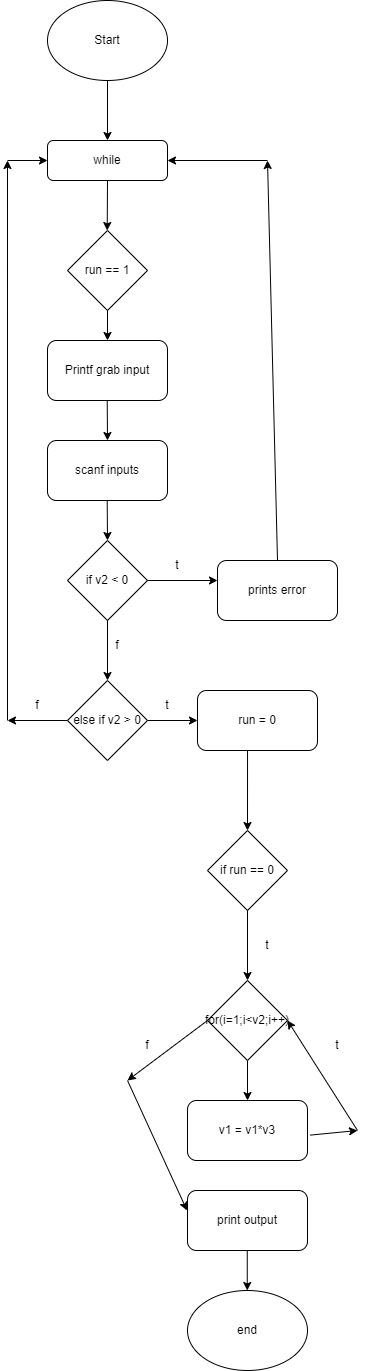

The diagram above was exported from draw.io. Its source (the exported page's mxGraphModel, read from the mxfile embedded in the PNG):
<mxGraphModel dx="1077" dy="1920" grid="1" gridSize="10" guides="1" tooltips="1" connect="1" arrows="1" fold="1" page="1" pageScale="1" pageWidth="827" pageHeight="1169" math="0" shadow="0">
  <root>
    <mxCell id="WIyWlLk6GJQsqaUBKTNV-0" />
    <mxCell id="WIyWlLk6GJQsqaUBKTNV-1" parent="WIyWlLk6GJQsqaUBKTNV-0" />
    <mxCell id="gGUVhxes3P-bDFSgA43t-0" value="while&lt;br&gt;" style="rounded=1;whiteSpace=wrap;html=1;fontSize=12;glass=0;strokeWidth=1;shadow=0;" vertex="1" parent="WIyWlLk6GJQsqaUBKTNV-1">
      <mxGeometry x="170" y="190" width="120" height="40" as="geometry" />
    </mxCell>
    <mxCell id="gGUVhxes3P-bDFSgA43t-1" value="Start" style="ellipse;whiteSpace=wrap;html=1;" vertex="1" parent="WIyWlLk6GJQsqaUBKTNV-1">
      <mxGeometry x="170" y="50" width="120" height="80" as="geometry" />
    </mxCell>
    <mxCell id="gGUVhxes3P-bDFSgA43t-2" value="" style="endArrow=classic;html=1;rounded=0;exitX=0.5;exitY=1;exitDx=0;exitDy=0;entryX=0.5;entryY=0;entryDx=0;entryDy=0;" edge="1" parent="WIyWlLk6GJQsqaUBKTNV-1" source="gGUVhxes3P-bDFSgA43t-1" target="gGUVhxes3P-bDFSgA43t-0">
      <mxGeometry width="50" height="50" relative="1" as="geometry">
        <mxPoint x="220" y="190" as="sourcePoint" />
        <mxPoint x="270" y="150" as="targetPoint" />
      </mxGeometry>
    </mxCell>
    <mxCell id="gGUVhxes3P-bDFSgA43t-4" value="" style="endArrow=classic;html=1;rounded=0;entryX=0.5;entryY=0;entryDx=0;entryDy=0;exitX=0.5;exitY=1;exitDx=0;exitDy=0;" edge="1" parent="WIyWlLk6GJQsqaUBKTNV-1" source="gGUVhxes3P-bDFSgA43t-0">
      <mxGeometry width="50" height="50" relative="1" as="geometry">
        <mxPoint x="230" y="240" as="sourcePoint" />
        <mxPoint x="229.71000000000004" y="280" as="targetPoint" />
      </mxGeometry>
    </mxCell>
    <mxCell id="gGUVhxes3P-bDFSgA43t-6" value="run == 1&lt;br&gt;" style="rhombus;whiteSpace=wrap;html=1;" vertex="1" parent="WIyWlLk6GJQsqaUBKTNV-1">
      <mxGeometry x="190" y="280" width="80" height="80" as="geometry" />
    </mxCell>
    <mxCell id="gGUVhxes3P-bDFSgA43t-7" value="Printf grab input" style="rounded=1;whiteSpace=wrap;html=1;" vertex="1" parent="WIyWlLk6GJQsqaUBKTNV-1">
      <mxGeometry x="170" y="390" width="120" height="60" as="geometry" />
    </mxCell>
    <mxCell id="gGUVhxes3P-bDFSgA43t-8" value="" style="endArrow=classic;html=1;rounded=0;exitX=0.5;exitY=1;exitDx=0;exitDy=0;" edge="1" parent="WIyWlLk6GJQsqaUBKTNV-1">
      <mxGeometry width="50" height="50" relative="1" as="geometry">
        <mxPoint x="230" y="360" as="sourcePoint" />
        <mxPoint x="230" y="390" as="targetPoint" />
      </mxGeometry>
    </mxCell>
    <mxCell id="gGUVhxes3P-bDFSgA43t-9" value="scanf inputs" style="rounded=1;whiteSpace=wrap;html=1;" vertex="1" parent="WIyWlLk6GJQsqaUBKTNV-1">
      <mxGeometry x="170" y="490" width="120" height="60" as="geometry" />
    </mxCell>
    <mxCell id="gGUVhxes3P-bDFSgA43t-10" value="" style="endArrow=classic;html=1;rounded=0;exitX=0.5;exitY=1;exitDx=0;exitDy=0;entryX=0.5;entryY=0;entryDx=0;entryDy=0;" edge="1" parent="WIyWlLk6GJQsqaUBKTNV-1" target="gGUVhxes3P-bDFSgA43t-9">
      <mxGeometry width="50" height="50" relative="1" as="geometry">
        <mxPoint x="229.71000000000004" y="450" as="sourcePoint" />
        <mxPoint x="229.71" y="480" as="targetPoint" />
      </mxGeometry>
    </mxCell>
    <mxCell id="gGUVhxes3P-bDFSgA43t-11" value="" style="endArrow=classic;html=1;rounded=0;exitX=0.5;exitY=1;exitDx=0;exitDy=0;entryX=0.5;entryY=0;entryDx=0;entryDy=0;" edge="1" parent="WIyWlLk6GJQsqaUBKTNV-1">
      <mxGeometry width="50" height="50" relative="1" as="geometry">
        <mxPoint x="229.71000000000004" y="550" as="sourcePoint" />
        <mxPoint x="230" y="590" as="targetPoint" />
      </mxGeometry>
    </mxCell>
    <mxCell id="gGUVhxes3P-bDFSgA43t-20" value="if v2 &amp;lt; 0" style="rhombus;whiteSpace=wrap;html=1;" vertex="1" parent="WIyWlLk6GJQsqaUBKTNV-1">
      <mxGeometry x="190" y="590" width="80" height="80" as="geometry" />
    </mxCell>
    <mxCell id="gGUVhxes3P-bDFSgA43t-21" value="" style="endArrow=classic;html=1;rounded=0;exitX=1;exitY=0.5;exitDx=0;exitDy=0;" edge="1" parent="WIyWlLk6GJQsqaUBKTNV-1" source="gGUVhxes3P-bDFSgA43t-20">
      <mxGeometry width="50" height="50" relative="1" as="geometry">
        <mxPoint x="280" y="650" as="sourcePoint" />
        <mxPoint x="340" y="630" as="targetPoint" />
      </mxGeometry>
    </mxCell>
    <mxCell id="gGUVhxes3P-bDFSgA43t-22" value="" style="endArrow=classic;html=1;rounded=0;exitX=0.5;exitY=1;exitDx=0;exitDy=0;" edge="1" parent="WIyWlLk6GJQsqaUBKTNV-1" source="gGUVhxes3P-bDFSgA43t-20">
      <mxGeometry width="50" height="50" relative="1" as="geometry">
        <mxPoint x="220" y="730" as="sourcePoint" />
        <mxPoint x="230" y="730" as="targetPoint" />
      </mxGeometry>
    </mxCell>
    <mxCell id="gGUVhxes3P-bDFSgA43t-23" value="prints error&lt;br&gt;" style="rounded=1;whiteSpace=wrap;html=1;" vertex="1" parent="WIyWlLk6GJQsqaUBKTNV-1">
      <mxGeometry x="340" y="610" width="120" height="60" as="geometry" />
    </mxCell>
    <mxCell id="gGUVhxes3P-bDFSgA43t-24" value="" style="endArrow=classic;html=1;rounded=0;exitX=0.5;exitY=0;exitDx=0;exitDy=0;" edge="1" parent="WIyWlLk6GJQsqaUBKTNV-1" source="gGUVhxes3P-bDFSgA43t-23">
      <mxGeometry width="50" height="50" relative="1" as="geometry">
        <mxPoint x="410" y="650" as="sourcePoint" />
        <mxPoint x="390" y="210" as="targetPoint" />
      </mxGeometry>
    </mxCell>
    <mxCell id="gGUVhxes3P-bDFSgA43t-25" value="" style="endArrow=classic;html=1;rounded=0;entryX=1;entryY=0.5;entryDx=0;entryDy=0;" edge="1" parent="WIyWlLk6GJQsqaUBKTNV-1" target="gGUVhxes3P-bDFSgA43t-0">
      <mxGeometry width="50" height="50" relative="1" as="geometry">
        <mxPoint x="390" y="210" as="sourcePoint" />
        <mxPoint x="360" y="210" as="targetPoint" />
      </mxGeometry>
    </mxCell>
    <mxCell id="gGUVhxes3P-bDFSgA43t-26" value="t" style="text;html=1;strokeColor=none;fillColor=none;align=center;verticalAlign=middle;whiteSpace=wrap;rounded=0;" vertex="1" parent="WIyWlLk6GJQsqaUBKTNV-1">
      <mxGeometry x="270" y="600" width="60" height="30" as="geometry" />
    </mxCell>
    <mxCell id="gGUVhxes3P-bDFSgA43t-28" value="f" style="text;html=1;strokeColor=none;fillColor=none;align=center;verticalAlign=middle;whiteSpace=wrap;rounded=0;" vertex="1" parent="WIyWlLk6GJQsqaUBKTNV-1">
      <mxGeometry x="210" y="680" width="60" height="30" as="geometry" />
    </mxCell>
    <mxCell id="gGUVhxes3P-bDFSgA43t-29" value="else if v2 &amp;gt; 0&lt;br&gt;" style="rhombus;whiteSpace=wrap;html=1;" vertex="1" parent="WIyWlLk6GJQsqaUBKTNV-1">
      <mxGeometry x="190" y="730" width="80" height="80" as="geometry" />
    </mxCell>
    <mxCell id="gGUVhxes3P-bDFSgA43t-30" value="" style="endArrow=classic;html=1;rounded=0;exitX=1;exitY=0.5;exitDx=0;exitDy=0;" edge="1" parent="WIyWlLk6GJQsqaUBKTNV-1" source="gGUVhxes3P-bDFSgA43t-29">
      <mxGeometry width="50" height="50" relative="1" as="geometry">
        <mxPoint x="270" y="820" as="sourcePoint" />
        <mxPoint x="320" y="770" as="targetPoint" />
      </mxGeometry>
    </mxCell>
    <mxCell id="gGUVhxes3P-bDFSgA43t-31" value="run = 0" style="rounded=1;whiteSpace=wrap;html=1;" vertex="1" parent="WIyWlLk6GJQsqaUBKTNV-1">
      <mxGeometry x="320" y="740" width="120" height="60" as="geometry" />
    </mxCell>
    <mxCell id="gGUVhxes3P-bDFSgA43t-32" value="" style="endArrow=classic;html=1;rounded=0;exitX=0.417;exitY=1;exitDx=0;exitDy=0;exitPerimeter=0;" edge="1" parent="WIyWlLk6GJQsqaUBKTNV-1" source="gGUVhxes3P-bDFSgA43t-31">
      <mxGeometry width="50" height="50" relative="1" as="geometry">
        <mxPoint x="310" y="860" as="sourcePoint" />
        <mxPoint x="370" y="880" as="targetPoint" />
      </mxGeometry>
    </mxCell>
    <mxCell id="gGUVhxes3P-bDFSgA43t-33" value="if run == 0" style="rhombus;whiteSpace=wrap;html=1;" vertex="1" parent="WIyWlLk6GJQsqaUBKTNV-1">
      <mxGeometry x="330" y="880" width="80" height="80" as="geometry" />
    </mxCell>
    <mxCell id="gGUVhxes3P-bDFSgA43t-34" value="" style="endArrow=classic;html=1;rounded=0;exitX=0;exitY=0.5;exitDx=0;exitDy=0;" edge="1" parent="WIyWlLk6GJQsqaUBKTNV-1" source="gGUVhxes3P-bDFSgA43t-29">
      <mxGeometry width="50" height="50" relative="1" as="geometry">
        <mxPoint x="130" y="800" as="sourcePoint" />
        <mxPoint x="130" y="770" as="targetPoint" />
      </mxGeometry>
    </mxCell>
    <mxCell id="gGUVhxes3P-bDFSgA43t-35" value="" style="endArrow=classic;html=1;rounded=0;" edge="1" parent="WIyWlLk6GJQsqaUBKTNV-1">
      <mxGeometry width="50" height="50" relative="1" as="geometry">
        <mxPoint x="130" y="770" as="sourcePoint" />
        <mxPoint x="130" y="210" as="targetPoint" />
      </mxGeometry>
    </mxCell>
    <mxCell id="gGUVhxes3P-bDFSgA43t-36" value="" style="endArrow=classic;html=1;rounded=0;entryX=0;entryY=0.5;entryDx=0;entryDy=0;" edge="1" parent="WIyWlLk6GJQsqaUBKTNV-1" target="gGUVhxes3P-bDFSgA43t-0">
      <mxGeometry width="50" height="50" relative="1" as="geometry">
        <mxPoint x="130" y="210" as="sourcePoint" />
        <mxPoint x="160" y="190" as="targetPoint" />
      </mxGeometry>
    </mxCell>
    <mxCell id="gGUVhxes3P-bDFSgA43t-37" value="t" style="text;html=1;strokeColor=none;fillColor=none;align=center;verticalAlign=middle;whiteSpace=wrap;rounded=0;" vertex="1" parent="WIyWlLk6GJQsqaUBKTNV-1">
      <mxGeometry x="260" y="740" width="60" height="30" as="geometry" />
    </mxCell>
    <mxCell id="gGUVhxes3P-bDFSgA43t-39" value="f" style="text;html=1;strokeColor=none;fillColor=none;align=center;verticalAlign=middle;whiteSpace=wrap;rounded=0;" vertex="1" parent="WIyWlLk6GJQsqaUBKTNV-1">
      <mxGeometry x="130" y="740" width="60" height="30" as="geometry" />
    </mxCell>
    <mxCell id="gGUVhxes3P-bDFSgA43t-41" value="" style="endArrow=classic;html=1;rounded=0;exitX=0.5;exitY=1;exitDx=0;exitDy=0;" edge="1" parent="WIyWlLk6GJQsqaUBKTNV-1" source="gGUVhxes3P-bDFSgA43t-33">
      <mxGeometry width="50" height="50" relative="1" as="geometry">
        <mxPoint x="360" y="1010" as="sourcePoint" />
        <mxPoint x="370" y="1030" as="targetPoint" />
      </mxGeometry>
    </mxCell>
    <mxCell id="gGUVhxes3P-bDFSgA43t-43" value="t" style="text;html=1;strokeColor=none;fillColor=none;align=center;verticalAlign=middle;whiteSpace=wrap;rounded=0;" vertex="1" parent="WIyWlLk6GJQsqaUBKTNV-1">
      <mxGeometry x="360" y="980" width="60" height="30" as="geometry" />
    </mxCell>
    <mxCell id="gGUVhxes3P-bDFSgA43t-44" value="for(i=1;i&amp;lt;v2;i++)" style="rhombus;whiteSpace=wrap;html=1;" vertex="1" parent="WIyWlLk6GJQsqaUBKTNV-1">
      <mxGeometry x="330" y="1030" width="80" height="80" as="geometry" />
    </mxCell>
    <mxCell id="gGUVhxes3P-bDFSgA43t-45" value="v1 = v1*v3" style="rounded=1;whiteSpace=wrap;html=1;" vertex="1" parent="WIyWlLk6GJQsqaUBKTNV-1">
      <mxGeometry x="310" y="1150" width="120" height="60" as="geometry" />
    </mxCell>
    <mxCell id="gGUVhxes3P-bDFSgA43t-46" value="" style="endArrow=classic;html=1;rounded=0;exitX=0.5;exitY=1;exitDx=0;exitDy=0;entryX=0.5;entryY=0;entryDx=0;entryDy=0;" edge="1" parent="WIyWlLk6GJQsqaUBKTNV-1" source="gGUVhxes3P-bDFSgA43t-44" target="gGUVhxes3P-bDFSgA43t-45">
      <mxGeometry width="50" height="50" relative="1" as="geometry">
        <mxPoint x="440" y="1120" as="sourcePoint" />
        <mxPoint x="490" y="1070" as="targetPoint" />
      </mxGeometry>
    </mxCell>
    <mxCell id="gGUVhxes3P-bDFSgA43t-47" value="print output" style="rounded=1;whiteSpace=wrap;html=1;" vertex="1" parent="WIyWlLk6GJQsqaUBKTNV-1">
      <mxGeometry x="310" y="1240" width="120" height="60" as="geometry" />
    </mxCell>
    <mxCell id="gGUVhxes3P-bDFSgA43t-48" value="end" style="ellipse;whiteSpace=wrap;html=1;" vertex="1" parent="WIyWlLk6GJQsqaUBKTNV-1">
      <mxGeometry x="310" y="1340" width="120" height="80" as="geometry" />
    </mxCell>
    <mxCell id="gGUVhxes3P-bDFSgA43t-49" value="" style="endArrow=classic;html=1;rounded=0;" edge="1" parent="WIyWlLk6GJQsqaUBKTNV-1">
      <mxGeometry width="50" height="50" relative="1" as="geometry">
        <mxPoint x="250" y="1130" as="sourcePoint" />
        <mxPoint x="309.55" y="1260" as="targetPoint" />
      </mxGeometry>
    </mxCell>
    <mxCell id="gGUVhxes3P-bDFSgA43t-50" value="" style="endArrow=classic;html=1;rounded=0;exitX=0.5;exitY=1;exitDx=0;exitDy=0;entryX=0.5;entryY=0;entryDx=0;entryDy=0;" edge="1" parent="WIyWlLk6GJQsqaUBKTNV-1">
      <mxGeometry width="50" height="50" relative="1" as="geometry">
        <mxPoint x="369.76" y="1300" as="sourcePoint" />
        <mxPoint x="369.76" y="1340" as="targetPoint" />
      </mxGeometry>
    </mxCell>
    <mxCell id="gGUVhxes3P-bDFSgA43t-51" value="" style="endArrow=classic;html=1;rounded=0;exitX=1.022;exitY=0.577;exitDx=0;exitDy=0;exitPerimeter=0;" edge="1" parent="WIyWlLk6GJQsqaUBKTNV-1" source="gGUVhxes3P-bDFSgA43t-45">
      <mxGeometry width="50" height="50" relative="1" as="geometry">
        <mxPoint x="439.9999999999999" y="1169" as="sourcePoint" />
        <mxPoint x="480" y="1180" as="targetPoint" />
      </mxGeometry>
    </mxCell>
    <mxCell id="gGUVhxes3P-bDFSgA43t-52" value="" style="endArrow=classic;html=1;rounded=0;entryX=1;entryY=0.5;entryDx=0;entryDy=0;" edge="1" parent="WIyWlLk6GJQsqaUBKTNV-1" target="gGUVhxes3P-bDFSgA43t-44">
      <mxGeometry width="50" height="50" relative="1" as="geometry">
        <mxPoint x="480" y="1180" as="sourcePoint" />
        <mxPoint x="480" y="1080" as="targetPoint" />
      </mxGeometry>
    </mxCell>
    <mxCell id="gGUVhxes3P-bDFSgA43t-53" value="" style="endArrow=classic;html=1;rounded=0;exitX=0;exitY=0.5;exitDx=0;exitDy=0;" edge="1" parent="WIyWlLk6GJQsqaUBKTNV-1" source="gGUVhxes3P-bDFSgA43t-44">
      <mxGeometry width="50" height="50" relative="1" as="geometry">
        <mxPoint x="250" y="1120" as="sourcePoint" />
        <mxPoint x="250" y="1130" as="targetPoint" />
      </mxGeometry>
    </mxCell>
    <mxCell id="gGUVhxes3P-bDFSgA43t-54" value="f" style="text;html=1;strokeColor=none;fillColor=none;align=center;verticalAlign=middle;whiteSpace=wrap;rounded=0;" vertex="1" parent="WIyWlLk6GJQsqaUBKTNV-1">
      <mxGeometry x="240" y="1080" width="60" height="30" as="geometry" />
    </mxCell>
    <mxCell id="gGUVhxes3P-bDFSgA43t-55" value="t" style="text;html=1;strokeColor=none;fillColor=none;align=center;verticalAlign=middle;whiteSpace=wrap;rounded=0;" vertex="1" parent="WIyWlLk6GJQsqaUBKTNV-1">
      <mxGeometry x="430" y="1080" width="60" height="30" as="geometry" />
    </mxCell>
  </root>
</mxGraphModel>